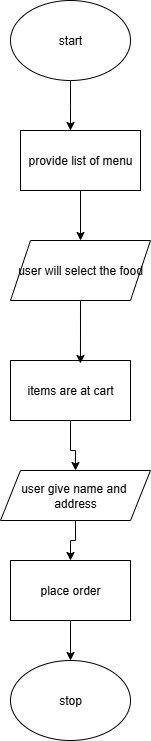

The diagram above was exported from draw.io. Its source (the exported page's mxGraphModel, read from the mxfile embedded in the PNG):
<mxGraphModel dx="1042" dy="596" grid="1" gridSize="10" guides="1" tooltips="1" connect="1" arrows="1" fold="1" page="1" pageScale="1" pageWidth="850" pageHeight="1100" math="0" shadow="0">
  <root>
    <mxCell id="0" />
    <mxCell id="1" parent="0" />
    <mxCell id="4Gn1tH5s9MC0rGTdixe--3" style="edgeStyle=orthogonalEdgeStyle;rounded=0;orthogonalLoop=1;jettySize=auto;html=1;exitX=0.5;exitY=1;exitDx=0;exitDy=0;entryX=0.5;entryY=0;entryDx=0;entryDy=0;" edge="1" parent="1" source="4Gn1tH5s9MC0rGTdixe--1">
      <mxGeometry relative="1" as="geometry">
        <mxPoint x="380" y="140" as="targetPoint" />
      </mxGeometry>
    </mxCell>
    <mxCell id="4Gn1tH5s9MC0rGTdixe--1" value="start" style="ellipse;whiteSpace=wrap;html=1;" vertex="1" parent="1">
      <mxGeometry x="320" y="10" width="120" height="80" as="geometry" />
    </mxCell>
    <mxCell id="4Gn1tH5s9MC0rGTdixe--8" style="edgeStyle=orthogonalEdgeStyle;rounded=0;orthogonalLoop=1;jettySize=auto;html=1;exitX=0.5;exitY=1;exitDx=0;exitDy=0;" edge="1" parent="1" source="4Gn1tH5s9MC0rGTdixe--6" target="4Gn1tH5s9MC0rGTdixe--7">
      <mxGeometry relative="1" as="geometry" />
    </mxCell>
    <mxCell id="4Gn1tH5s9MC0rGTdixe--6" value="provide list of menu" style="rounded=0;whiteSpace=wrap;html=1;" vertex="1" parent="1">
      <mxGeometry x="330" y="140" width="120" height="60" as="geometry" />
    </mxCell>
    <mxCell id="4Gn1tH5s9MC0rGTdixe--7" value="user will select the food" style="shape=parallelogram;perimeter=parallelogramPerimeter;whiteSpace=wrap;html=1;fixedSize=1;" vertex="1" parent="1">
      <mxGeometry x="320" y="250" width="140" height="60" as="geometry" />
    </mxCell>
    <mxCell id="4Gn1tH5s9MC0rGTdixe--15" style="edgeStyle=orthogonalEdgeStyle;rounded=0;orthogonalLoop=1;jettySize=auto;html=1;exitX=0.5;exitY=1;exitDx=0;exitDy=0;entryX=0.5;entryY=0;entryDx=0;entryDy=0;" edge="1" parent="1" source="4Gn1tH5s9MC0rGTdixe--11" target="4Gn1tH5s9MC0rGTdixe--13">
      <mxGeometry relative="1" as="geometry">
        <Array as="points">
          <mxPoint x="380" y="460" />
          <mxPoint x="385" y="460" />
        </Array>
      </mxGeometry>
    </mxCell>
    <mxCell id="4Gn1tH5s9MC0rGTdixe--11" value="items are at cart" style="rounded=0;whiteSpace=wrap;html=1;" vertex="1" parent="1">
      <mxGeometry x="320" y="370" width="120" height="60" as="geometry" />
    </mxCell>
    <mxCell id="4Gn1tH5s9MC0rGTdixe--12" style="edgeStyle=orthogonalEdgeStyle;rounded=0;orthogonalLoop=1;jettySize=auto;html=1;exitX=0.5;exitY=1;exitDx=0;exitDy=0;entryX=0.583;entryY=0.05;entryDx=0;entryDy=0;entryPerimeter=0;" edge="1" parent="1" source="4Gn1tH5s9MC0rGTdixe--7" target="4Gn1tH5s9MC0rGTdixe--11">
      <mxGeometry relative="1" as="geometry" />
    </mxCell>
    <mxCell id="4Gn1tH5s9MC0rGTdixe--17" style="edgeStyle=orthogonalEdgeStyle;rounded=0;orthogonalLoop=1;jettySize=auto;html=1;entryX=0.5;entryY=0;entryDx=0;entryDy=0;" edge="1" parent="1" source="4Gn1tH5s9MC0rGTdixe--13" target="4Gn1tH5s9MC0rGTdixe--16">
      <mxGeometry relative="1" as="geometry">
        <Array as="points">
          <mxPoint x="385" y="550" />
          <mxPoint x="380" y="550" />
        </Array>
      </mxGeometry>
    </mxCell>
    <mxCell id="4Gn1tH5s9MC0rGTdixe--13" value="user give name and&amp;nbsp;&lt;div&gt;address&lt;/div&gt;" style="shape=parallelogram;perimeter=parallelogramPerimeter;whiteSpace=wrap;html=1;fixedSize=1;" vertex="1" parent="1">
      <mxGeometry x="310" y="480" width="150" height="50" as="geometry" />
    </mxCell>
    <mxCell id="4Gn1tH5s9MC0rGTdixe--19" style="edgeStyle=orthogonalEdgeStyle;rounded=0;orthogonalLoop=1;jettySize=auto;html=1;exitX=0.5;exitY=1;exitDx=0;exitDy=0;entryX=0.5;entryY=0;entryDx=0;entryDy=0;" edge="1" parent="1" source="4Gn1tH5s9MC0rGTdixe--16" target="4Gn1tH5s9MC0rGTdixe--18">
      <mxGeometry relative="1" as="geometry" />
    </mxCell>
    <mxCell id="4Gn1tH5s9MC0rGTdixe--16" value="place order" style="rounded=0;whiteSpace=wrap;html=1;" vertex="1" parent="1">
      <mxGeometry x="320" y="570" width="120" height="60" as="geometry" />
    </mxCell>
    <mxCell id="4Gn1tH5s9MC0rGTdixe--18" value="stop" style="ellipse;whiteSpace=wrap;html=1;" vertex="1" parent="1">
      <mxGeometry x="320" y="670" width="120" height="80" as="geometry" />
    </mxCell>
  </root>
</mxGraphModel>